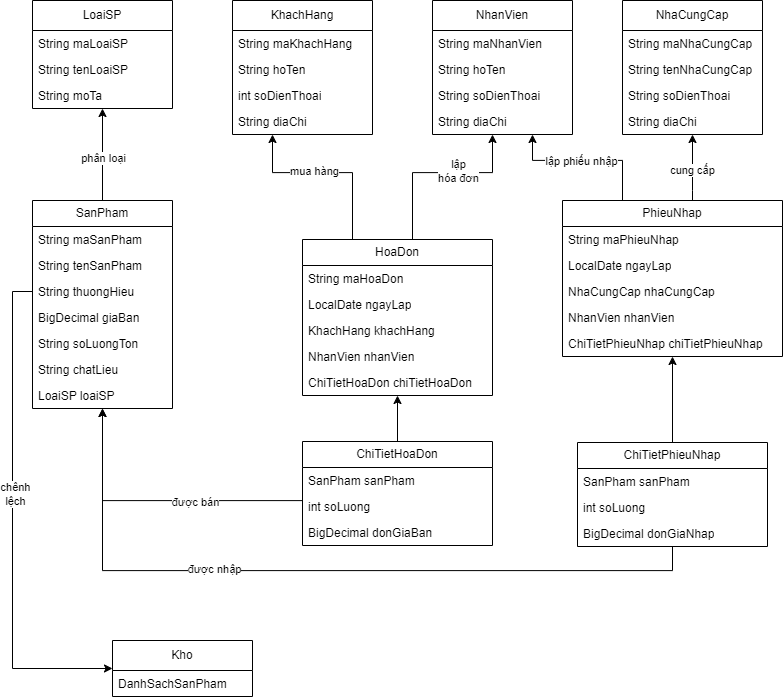

The diagram above was exported from draw.io. Its source (the exported page's mxGraphModel, read from the mxfile embedded in the PNG):
<mxGraphModel dx="1050" dy="621" grid="1" gridSize="10" guides="1" tooltips="1" connect="1" arrows="1" fold="1" page="1" pageScale="1" pageWidth="827" pageHeight="1169" math="0" shadow="0">
  <root>
    <mxCell id="0" />
    <mxCell id="1" parent="0" />
    <mxCell id="Sm_yoOOlT7abDSUIx1EP-19" style="edgeStyle=orthogonalEdgeStyle;rounded=0;orthogonalLoop=1;jettySize=auto;html=1;" parent="1" source="Sm_yoOOlT7abDSUIx1EP-1" target="Sm_yoOOlT7abDSUIx1EP-10" edge="1">
      <mxGeometry relative="1" as="geometry" />
    </mxCell>
    <mxCell id="Sm_yoOOlT7abDSUIx1EP-73" value="phân loại" style="edgeLabel;html=1;align=center;verticalAlign=middle;resizable=0;points=[];" parent="Sm_yoOOlT7abDSUIx1EP-19" connectable="0" vertex="1">
      <mxGeometry x="-0.0768" relative="1" as="geometry">
        <mxPoint y="-1" as="offset" />
      </mxGeometry>
    </mxCell>
    <mxCell id="Sm_yoOOlT7abDSUIx1EP-1" value="SanPham" style="swimlane;fontStyle=0;childLayout=stackLayout;horizontal=1;startSize=26;fillColor=none;horizontalStack=0;resizeParent=1;resizeParentMax=0;resizeLast=0;collapsible=1;marginBottom=0;whiteSpace=wrap;html=1;" parent="1" vertex="1">
      <mxGeometry x="40" y="240" width="140" height="208" as="geometry" />
    </mxCell>
    <mxCell id="Sm_yoOOlT7abDSUIx1EP-2" value="String maSanPham" style="text;strokeColor=none;fillColor=none;align=left;verticalAlign=top;spacingLeft=4;spacingRight=4;overflow=hidden;rotatable=0;points=[[0,0.5],[1,0.5]];portConstraint=eastwest;whiteSpace=wrap;html=1;" parent="Sm_yoOOlT7abDSUIx1EP-1" vertex="1">
      <mxGeometry y="26" width="140" height="26" as="geometry" />
    </mxCell>
    <mxCell id="Sm_yoOOlT7abDSUIx1EP-3" value="String tenSanPham" style="text;strokeColor=none;fillColor=none;align=left;verticalAlign=top;spacingLeft=4;spacingRight=4;overflow=hidden;rotatable=0;points=[[0,0.5],[1,0.5]];portConstraint=eastwest;whiteSpace=wrap;html=1;" parent="Sm_yoOOlT7abDSUIx1EP-1" vertex="1">
      <mxGeometry y="52" width="140" height="26" as="geometry" />
    </mxCell>
    <mxCell id="Sm_yoOOlT7abDSUIx1EP-4" value="String thuongHieu" style="text;strokeColor=none;fillColor=none;align=left;verticalAlign=top;spacingLeft=4;spacingRight=4;overflow=hidden;rotatable=0;points=[[0,0.5],[1,0.5]];portConstraint=eastwest;whiteSpace=wrap;html=1;" parent="Sm_yoOOlT7abDSUIx1EP-1" vertex="1">
      <mxGeometry y="78" width="140" height="26" as="geometry" />
    </mxCell>
    <mxCell id="Sm_yoOOlT7abDSUIx1EP-5" value="BigDecimal giaBan" style="text;strokeColor=none;fillColor=none;align=left;verticalAlign=top;spacingLeft=4;spacingRight=4;overflow=hidden;rotatable=0;points=[[0,0.5],[1,0.5]];portConstraint=eastwest;whiteSpace=wrap;html=1;" parent="Sm_yoOOlT7abDSUIx1EP-1" vertex="1">
      <mxGeometry y="104" width="140" height="26" as="geometry" />
    </mxCell>
    <mxCell id="Sm_yoOOlT7abDSUIx1EP-6" value="String soLuongTon" style="text;strokeColor=none;fillColor=none;align=left;verticalAlign=top;spacingLeft=4;spacingRight=4;overflow=hidden;rotatable=0;points=[[0,0.5],[1,0.5]];portConstraint=eastwest;whiteSpace=wrap;html=1;" parent="Sm_yoOOlT7abDSUIx1EP-1" vertex="1">
      <mxGeometry y="130" width="140" height="26" as="geometry" />
    </mxCell>
    <mxCell id="Sm_yoOOlT7abDSUIx1EP-7" value="String chatLieu" style="text;strokeColor=none;fillColor=none;align=left;verticalAlign=top;spacingLeft=4;spacingRight=4;overflow=hidden;rotatable=0;points=[[0,0.5],[1,0.5]];portConstraint=eastwest;whiteSpace=wrap;html=1;" parent="Sm_yoOOlT7abDSUIx1EP-1" vertex="1">
      <mxGeometry y="156" width="140" height="26" as="geometry" />
    </mxCell>
    <mxCell id="Sm_yoOOlT7abDSUIx1EP-9" value="LoaiSP loaiSP" style="text;strokeColor=none;fillColor=none;align=left;verticalAlign=top;spacingLeft=4;spacingRight=4;overflow=hidden;rotatable=0;points=[[0,0.5],[1,0.5]];portConstraint=eastwest;whiteSpace=wrap;html=1;" parent="Sm_yoOOlT7abDSUIx1EP-1" vertex="1">
      <mxGeometry y="182" width="140" height="26" as="geometry" />
    </mxCell>
    <mxCell id="Sm_yoOOlT7abDSUIx1EP-10" value="LoaiSP" style="swimlane;fontStyle=0;childLayout=stackLayout;horizontal=1;startSize=30;fillColor=none;horizontalStack=0;resizeParent=1;resizeParentMax=0;resizeLast=0;collapsible=1;marginBottom=0;whiteSpace=wrap;html=1;" parent="1" vertex="1">
      <mxGeometry x="40" y="40" width="140" height="108" as="geometry" />
    </mxCell>
    <mxCell id="Sm_yoOOlT7abDSUIx1EP-11" value="String maLoaiSP" style="text;strokeColor=none;fillColor=none;align=left;verticalAlign=top;spacingLeft=4;spacingRight=4;overflow=hidden;rotatable=0;points=[[0,0.5],[1,0.5]];portConstraint=eastwest;whiteSpace=wrap;html=1;" parent="Sm_yoOOlT7abDSUIx1EP-10" vertex="1">
      <mxGeometry y="30" width="140" height="26" as="geometry" />
    </mxCell>
    <mxCell id="Sm_yoOOlT7abDSUIx1EP-12" value="String tenLoaiSP" style="text;strokeColor=none;fillColor=none;align=left;verticalAlign=top;spacingLeft=4;spacingRight=4;overflow=hidden;rotatable=0;points=[[0,0.5],[1,0.5]];portConstraint=eastwest;whiteSpace=wrap;html=1;" parent="Sm_yoOOlT7abDSUIx1EP-10" vertex="1">
      <mxGeometry y="56" width="140" height="26" as="geometry" />
    </mxCell>
    <mxCell id="Sm_yoOOlT7abDSUIx1EP-13" value="String moTa" style="text;strokeColor=none;fillColor=none;align=left;verticalAlign=top;spacingLeft=4;spacingRight=4;overflow=hidden;rotatable=0;points=[[0,0.5],[1,0.5]];portConstraint=eastwest;whiteSpace=wrap;html=1;" parent="Sm_yoOOlT7abDSUIx1EP-10" vertex="1">
      <mxGeometry y="82" width="140" height="26" as="geometry" />
    </mxCell>
    <mxCell id="Sm_yoOOlT7abDSUIx1EP-20" value="KhachHang" style="swimlane;fontStyle=0;childLayout=stackLayout;horizontal=1;startSize=30;fillColor=none;horizontalStack=0;resizeParent=1;resizeParentMax=0;resizeLast=0;collapsible=1;marginBottom=0;whiteSpace=wrap;html=1;" parent="1" vertex="1">
      <mxGeometry x="240" y="40" width="140" height="134" as="geometry" />
    </mxCell>
    <mxCell id="Sm_yoOOlT7abDSUIx1EP-21" value="String maKhachHang" style="text;strokeColor=none;fillColor=none;align=left;verticalAlign=top;spacingLeft=4;spacingRight=4;overflow=hidden;rotatable=0;points=[[0,0.5],[1,0.5]];portConstraint=eastwest;whiteSpace=wrap;html=1;" parent="Sm_yoOOlT7abDSUIx1EP-20" vertex="1">
      <mxGeometry y="30" width="140" height="26" as="geometry" />
    </mxCell>
    <mxCell id="Sm_yoOOlT7abDSUIx1EP-22" value="String hoTen" style="text;strokeColor=none;fillColor=none;align=left;verticalAlign=top;spacingLeft=4;spacingRight=4;overflow=hidden;rotatable=0;points=[[0,0.5],[1,0.5]];portConstraint=eastwest;whiteSpace=wrap;html=1;" parent="Sm_yoOOlT7abDSUIx1EP-20" vertex="1">
      <mxGeometry y="56" width="140" height="26" as="geometry" />
    </mxCell>
    <mxCell id="Sm_yoOOlT7abDSUIx1EP-23" value="int soDienThoai" style="text;strokeColor=none;fillColor=none;align=left;verticalAlign=top;spacingLeft=4;spacingRight=4;overflow=hidden;rotatable=0;points=[[0,0.5],[1,0.5]];portConstraint=eastwest;whiteSpace=wrap;html=1;" parent="Sm_yoOOlT7abDSUIx1EP-20" vertex="1">
      <mxGeometry y="82" width="140" height="26" as="geometry" />
    </mxCell>
    <mxCell id="Sm_yoOOlT7abDSUIx1EP-28" value="String diaChi" style="text;strokeColor=none;fillColor=none;align=left;verticalAlign=top;spacingLeft=4;spacingRight=4;overflow=hidden;rotatable=0;points=[[0,0.5],[1,0.5]];portConstraint=eastwest;whiteSpace=wrap;html=1;" parent="Sm_yoOOlT7abDSUIx1EP-20" vertex="1">
      <mxGeometry y="108" width="140" height="26" as="geometry" />
    </mxCell>
    <mxCell id="Sm_yoOOlT7abDSUIx1EP-24" value="NhanVien" style="swimlane;fontStyle=0;childLayout=stackLayout;horizontal=1;startSize=30;fillColor=none;horizontalStack=0;resizeParent=1;resizeParentMax=0;resizeLast=0;collapsible=1;marginBottom=0;whiteSpace=wrap;html=1;" parent="1" vertex="1">
      <mxGeometry x="440" y="40" width="140" height="134" as="geometry" />
    </mxCell>
    <mxCell id="Sm_yoOOlT7abDSUIx1EP-25" value="String maNhanVien" style="text;strokeColor=none;fillColor=none;align=left;verticalAlign=top;spacingLeft=4;spacingRight=4;overflow=hidden;rotatable=0;points=[[0,0.5],[1,0.5]];portConstraint=eastwest;whiteSpace=wrap;html=1;" parent="Sm_yoOOlT7abDSUIx1EP-24" vertex="1">
      <mxGeometry y="30" width="140" height="26" as="geometry" />
    </mxCell>
    <mxCell id="Sm_yoOOlT7abDSUIx1EP-26" value="String hoTen" style="text;strokeColor=none;fillColor=none;align=left;verticalAlign=top;spacingLeft=4;spacingRight=4;overflow=hidden;rotatable=0;points=[[0,0.5],[1,0.5]];portConstraint=eastwest;whiteSpace=wrap;html=1;" parent="Sm_yoOOlT7abDSUIx1EP-24" vertex="1">
      <mxGeometry y="56" width="140" height="26" as="geometry" />
    </mxCell>
    <mxCell id="Sm_yoOOlT7abDSUIx1EP-31" value="String soDienThoai" style="text;strokeColor=none;fillColor=none;align=left;verticalAlign=top;spacingLeft=4;spacingRight=4;overflow=hidden;rotatable=0;points=[[0,0.5],[1,0.5]];portConstraint=eastwest;whiteSpace=wrap;html=1;" parent="Sm_yoOOlT7abDSUIx1EP-24" vertex="1">
      <mxGeometry y="82" width="140" height="26" as="geometry" />
    </mxCell>
    <mxCell id="Sm_yoOOlT7abDSUIx1EP-27" value="String diaChi" style="text;strokeColor=none;fillColor=none;align=left;verticalAlign=top;spacingLeft=4;spacingRight=4;overflow=hidden;rotatable=0;points=[[0,0.5],[1,0.5]];portConstraint=eastwest;whiteSpace=wrap;html=1;" parent="Sm_yoOOlT7abDSUIx1EP-24" vertex="1">
      <mxGeometry y="108" width="140" height="26" as="geometry" />
    </mxCell>
    <mxCell id="Sm_yoOOlT7abDSUIx1EP-32" value="NhaCungCap" style="swimlane;fontStyle=0;childLayout=stackLayout;horizontal=1;startSize=30;fillColor=none;horizontalStack=0;resizeParent=1;resizeParentMax=0;resizeLast=0;collapsible=1;marginBottom=0;whiteSpace=wrap;html=1;" parent="1" vertex="1">
      <mxGeometry x="630" y="40" width="140" height="134" as="geometry" />
    </mxCell>
    <mxCell id="Sm_yoOOlT7abDSUIx1EP-33" value="String maNhaCungCap" style="text;strokeColor=none;fillColor=none;align=left;verticalAlign=top;spacingLeft=4;spacingRight=4;overflow=hidden;rotatable=0;points=[[0,0.5],[1,0.5]];portConstraint=eastwest;whiteSpace=wrap;html=1;" parent="Sm_yoOOlT7abDSUIx1EP-32" vertex="1">
      <mxGeometry y="30" width="140" height="26" as="geometry" />
    </mxCell>
    <mxCell id="Sm_yoOOlT7abDSUIx1EP-34" value="String tenNhaCungCap" style="text;strokeColor=none;fillColor=none;align=left;verticalAlign=top;spacingLeft=4;spacingRight=4;overflow=hidden;rotatable=0;points=[[0,0.5],[1,0.5]];portConstraint=eastwest;whiteSpace=wrap;html=1;" parent="Sm_yoOOlT7abDSUIx1EP-32" vertex="1">
      <mxGeometry y="56" width="140" height="26" as="geometry" />
    </mxCell>
    <mxCell id="Sm_yoOOlT7abDSUIx1EP-35" value="String soDienThoai" style="text;strokeColor=none;fillColor=none;align=left;verticalAlign=top;spacingLeft=4;spacingRight=4;overflow=hidden;rotatable=0;points=[[0,0.5],[1,0.5]];portConstraint=eastwest;whiteSpace=wrap;html=1;" parent="Sm_yoOOlT7abDSUIx1EP-32" vertex="1">
      <mxGeometry y="82" width="140" height="26" as="geometry" />
    </mxCell>
    <mxCell id="Sm_yoOOlT7abDSUIx1EP-36" value="String diaChi" style="text;strokeColor=none;fillColor=none;align=left;verticalAlign=top;spacingLeft=4;spacingRight=4;overflow=hidden;rotatable=0;points=[[0,0.5],[1,0.5]];portConstraint=eastwest;whiteSpace=wrap;html=1;" parent="Sm_yoOOlT7abDSUIx1EP-32" vertex="1">
      <mxGeometry y="108" width="140" height="26" as="geometry" />
    </mxCell>
    <mxCell id="Sm_yoOOlT7abDSUIx1EP-53" style="edgeStyle=orthogonalEdgeStyle;rounded=0;orthogonalLoop=1;jettySize=auto;html=1;" parent="1" source="Sm_yoOOlT7abDSUIx1EP-37" target="Sm_yoOOlT7abDSUIx1EP-20" edge="1">
      <mxGeometry relative="1" as="geometry">
        <Array as="points">
          <mxPoint x="360" y="212.06" />
          <mxPoint x="280" y="212.06" />
        </Array>
      </mxGeometry>
    </mxCell>
    <mxCell id="Sm_yoOOlT7abDSUIx1EP-55" value="mua hàng" style="edgeLabel;html=1;align=center;verticalAlign=middle;resizable=0;points=[];" parent="Sm_yoOOlT7abDSUIx1EP-53" connectable="0" vertex="1">
      <mxGeometry x="0.1346" y="-2" relative="1" as="geometry">
        <mxPoint as="offset" />
      </mxGeometry>
    </mxCell>
    <mxCell id="Sm_yoOOlT7abDSUIx1EP-54" style="edgeStyle=orthogonalEdgeStyle;rounded=0;orthogonalLoop=1;jettySize=auto;html=1;" parent="1" source="Sm_yoOOlT7abDSUIx1EP-37" target="Sm_yoOOlT7abDSUIx1EP-24" edge="1">
      <mxGeometry relative="1" as="geometry">
        <Array as="points">
          <mxPoint x="420" y="212.06" />
          <mxPoint x="500" y="212.06" />
        </Array>
      </mxGeometry>
    </mxCell>
    <mxCell id="Sm_yoOOlT7abDSUIx1EP-56" value="lập&lt;div&gt;hóa đơn&lt;/div&gt;" style="edgeLabel;html=1;align=center;verticalAlign=middle;resizable=0;points=[];textShadow=0;labelBorderColor=none;" parent="Sm_yoOOlT7abDSUIx1EP-54" connectable="0" vertex="1">
      <mxGeometry x="0.1013" y="2" relative="1" as="geometry">
        <mxPoint x="10" as="offset" />
      </mxGeometry>
    </mxCell>
    <mxCell id="Sm_yoOOlT7abDSUIx1EP-37" value="HoaDon" style="swimlane;fontStyle=0;childLayout=stackLayout;horizontal=1;startSize=26;fillColor=none;horizontalStack=0;resizeParent=1;resizeParentMax=0;resizeLast=0;collapsible=1;marginBottom=0;whiteSpace=wrap;html=1;" parent="1" vertex="1">
      <mxGeometry x="310" y="279" width="190" height="156" as="geometry" />
    </mxCell>
    <mxCell id="Sm_yoOOlT7abDSUIx1EP-38" value="String maHoaDon" style="text;strokeColor=none;fillColor=none;align=left;verticalAlign=top;spacingLeft=4;spacingRight=4;overflow=hidden;rotatable=0;points=[[0,0.5],[1,0.5]];portConstraint=eastwest;whiteSpace=wrap;html=1;" parent="Sm_yoOOlT7abDSUIx1EP-37" vertex="1">
      <mxGeometry y="26" width="190" height="26" as="geometry" />
    </mxCell>
    <mxCell id="Sm_yoOOlT7abDSUIx1EP-39" value="LocalDate ngayLap" style="text;strokeColor=none;fillColor=none;align=left;verticalAlign=top;spacingLeft=4;spacingRight=4;overflow=hidden;rotatable=0;points=[[0,0.5],[1,0.5]];portConstraint=eastwest;whiteSpace=wrap;html=1;" parent="Sm_yoOOlT7abDSUIx1EP-37" vertex="1">
      <mxGeometry y="52" width="190" height="26" as="geometry" />
    </mxCell>
    <mxCell id="Sm_yoOOlT7abDSUIx1EP-40" value="KhachHang khachHang" style="text;strokeColor=none;fillColor=none;align=left;verticalAlign=top;spacingLeft=4;spacingRight=4;overflow=hidden;rotatable=0;points=[[0,0.5],[1,0.5]];portConstraint=eastwest;whiteSpace=wrap;html=1;" parent="Sm_yoOOlT7abDSUIx1EP-37" vertex="1">
      <mxGeometry y="78" width="190" height="26" as="geometry" />
    </mxCell>
    <mxCell id="Sm_yoOOlT7abDSUIx1EP-41" value="NhanVien nhanVien" style="text;strokeColor=none;fillColor=none;align=left;verticalAlign=top;spacingLeft=4;spacingRight=4;overflow=hidden;rotatable=0;points=[[0,0.5],[1,0.5]];portConstraint=eastwest;whiteSpace=wrap;html=1;" parent="Sm_yoOOlT7abDSUIx1EP-37" vertex="1">
      <mxGeometry y="104" width="190" height="26" as="geometry" />
    </mxCell>
    <mxCell id="Sm_yoOOlT7abDSUIx1EP-45" value="ChiTietHoaDon chiTietHoaDon" style="text;strokeColor=none;fillColor=none;align=left;verticalAlign=top;spacingLeft=4;spacingRight=4;overflow=hidden;rotatable=0;points=[[0,0.5],[1,0.5]];portConstraint=eastwest;whiteSpace=wrap;html=1;" parent="Sm_yoOOlT7abDSUIx1EP-37" vertex="1">
      <mxGeometry y="130" width="190" height="26" as="geometry" />
    </mxCell>
    <mxCell id="Sm_yoOOlT7abDSUIx1EP-52" style="edgeStyle=orthogonalEdgeStyle;rounded=0;orthogonalLoop=1;jettySize=auto;html=1;" parent="1" source="Sm_yoOOlT7abDSUIx1EP-46" target="Sm_yoOOlT7abDSUIx1EP-37" edge="1">
      <mxGeometry relative="1" as="geometry" />
    </mxCell>
    <mxCell id="Sm_yoOOlT7abDSUIx1EP-74" style="edgeStyle=orthogonalEdgeStyle;rounded=0;orthogonalLoop=1;jettySize=auto;html=1;" parent="1" source="Sm_yoOOlT7abDSUIx1EP-46" target="Sm_yoOOlT7abDSUIx1EP-1" edge="1">
      <mxGeometry relative="1" as="geometry">
        <Array as="points">
          <mxPoint x="110" y="540.06" />
        </Array>
      </mxGeometry>
    </mxCell>
    <mxCell id="Sm_yoOOlT7abDSUIx1EP-76" value="được bán" style="edgeLabel;html=1;align=center;verticalAlign=middle;resizable=0;points=[];" parent="Sm_yoOOlT7abDSUIx1EP-74" connectable="0" vertex="1">
      <mxGeometry x="-0.2605" y="1" relative="1" as="geometry">
        <mxPoint as="offset" />
      </mxGeometry>
    </mxCell>
    <mxCell id="Sm_yoOOlT7abDSUIx1EP-46" value="ChiTietHoaDon" style="swimlane;fontStyle=0;childLayout=stackLayout;horizontal=1;startSize=26;fillColor=none;horizontalStack=0;resizeParent=1;resizeParentMax=0;resizeLast=0;collapsible=1;marginBottom=0;whiteSpace=wrap;html=1;" parent="1" vertex="1">
      <mxGeometry x="310" y="481" width="190" height="104" as="geometry" />
    </mxCell>
    <mxCell id="Sm_yoOOlT7abDSUIx1EP-47" value="SanPham sanPham" style="text;strokeColor=none;fillColor=none;align=left;verticalAlign=top;spacingLeft=4;spacingRight=4;overflow=hidden;rotatable=0;points=[[0,0.5],[1,0.5]];portConstraint=eastwest;whiteSpace=wrap;html=1;" parent="Sm_yoOOlT7abDSUIx1EP-46" vertex="1">
      <mxGeometry y="26" width="190" height="26" as="geometry" />
    </mxCell>
    <mxCell id="Sm_yoOOlT7abDSUIx1EP-48" value="int soLuong" style="text;strokeColor=none;fillColor=none;align=left;verticalAlign=top;spacingLeft=4;spacingRight=4;overflow=hidden;rotatable=0;points=[[0,0.5],[1,0.5]];portConstraint=eastwest;whiteSpace=wrap;html=1;" parent="Sm_yoOOlT7abDSUIx1EP-46" vertex="1">
      <mxGeometry y="52" width="190" height="26" as="geometry" />
    </mxCell>
    <mxCell id="Sm_yoOOlT7abDSUIx1EP-49" value="BigDecimal donGiaBan" style="text;strokeColor=none;fillColor=none;align=left;verticalAlign=top;spacingLeft=4;spacingRight=4;overflow=hidden;rotatable=0;points=[[0,0.5],[1,0.5]];portConstraint=eastwest;whiteSpace=wrap;html=1;" parent="Sm_yoOOlT7abDSUIx1EP-46" vertex="1">
      <mxGeometry y="78" width="190" height="26" as="geometry" />
    </mxCell>
    <mxCell id="Sm_yoOOlT7abDSUIx1EP-69" style="edgeStyle=orthogonalEdgeStyle;rounded=0;orthogonalLoop=1;jettySize=auto;html=1;" parent="1" source="Sm_yoOOlT7abDSUIx1EP-57" target="Sm_yoOOlT7abDSUIx1EP-32" edge="1">
      <mxGeometry relative="1" as="geometry">
        <Array as="points">
          <mxPoint x="700" y="230" />
          <mxPoint x="700" y="230" />
        </Array>
      </mxGeometry>
    </mxCell>
    <mxCell id="Sm_yoOOlT7abDSUIx1EP-70" value="cung cấp" style="edgeLabel;html=1;align=center;verticalAlign=middle;resizable=0;points=[];" parent="Sm_yoOOlT7abDSUIx1EP-69" connectable="0" vertex="1">
      <mxGeometry x="-0.0523" y="1" relative="1" as="geometry">
        <mxPoint as="offset" />
      </mxGeometry>
    </mxCell>
    <mxCell id="Sm_yoOOlT7abDSUIx1EP-71" style="edgeStyle=orthogonalEdgeStyle;rounded=0;orthogonalLoop=1;jettySize=auto;html=1;" parent="1" source="Sm_yoOOlT7abDSUIx1EP-57" target="Sm_yoOOlT7abDSUIx1EP-24" edge="1">
      <mxGeometry relative="1" as="geometry">
        <Array as="points">
          <mxPoint x="630" y="199.94" />
          <mxPoint x="540" y="199.94" />
        </Array>
      </mxGeometry>
    </mxCell>
    <mxCell id="Sm_yoOOlT7abDSUIx1EP-72" value="lập phiếu nhập" style="edgeLabel;html=1;align=center;verticalAlign=middle;resizable=0;points=[];" parent="Sm_yoOOlT7abDSUIx1EP-71" connectable="0" vertex="1">
      <mxGeometry x="0.053" y="1" relative="1" as="geometry">
        <mxPoint as="offset" />
      </mxGeometry>
    </mxCell>
    <mxCell id="Sm_yoOOlT7abDSUIx1EP-57" value="PhieuNhap" style="swimlane;fontStyle=0;childLayout=stackLayout;horizontal=1;startSize=26;fillColor=none;horizontalStack=0;resizeParent=1;resizeParentMax=0;resizeLast=0;collapsible=1;marginBottom=0;whiteSpace=wrap;html=1;" parent="1" vertex="1">
      <mxGeometry x="570" y="240" width="220" height="156" as="geometry" />
    </mxCell>
    <mxCell id="Sm_yoOOlT7abDSUIx1EP-58" value="String maPhieuNhap" style="text;strokeColor=none;fillColor=none;align=left;verticalAlign=top;spacingLeft=4;spacingRight=4;overflow=hidden;rotatable=0;points=[[0,0.5],[1,0.5]];portConstraint=eastwest;whiteSpace=wrap;html=1;" parent="Sm_yoOOlT7abDSUIx1EP-57" vertex="1">
      <mxGeometry y="26" width="220" height="26" as="geometry" />
    </mxCell>
    <mxCell id="Sm_yoOOlT7abDSUIx1EP-59" value="LocalDate ngayLap" style="text;strokeColor=none;fillColor=none;align=left;verticalAlign=top;spacingLeft=4;spacingRight=4;overflow=hidden;rotatable=0;points=[[0,0.5],[1,0.5]];portConstraint=eastwest;whiteSpace=wrap;html=1;" parent="Sm_yoOOlT7abDSUIx1EP-57" vertex="1">
      <mxGeometry y="52" width="220" height="26" as="geometry" />
    </mxCell>
    <mxCell id="Sm_yoOOlT7abDSUIx1EP-60" value="NhaCungCap nhaCungCap" style="text;strokeColor=none;fillColor=none;align=left;verticalAlign=top;spacingLeft=4;spacingRight=4;overflow=hidden;rotatable=0;points=[[0,0.5],[1,0.5]];portConstraint=eastwest;whiteSpace=wrap;html=1;" parent="Sm_yoOOlT7abDSUIx1EP-57" vertex="1">
      <mxGeometry y="78" width="220" height="26" as="geometry" />
    </mxCell>
    <mxCell id="Sm_yoOOlT7abDSUIx1EP-61" value="NhanVien nhanVien" style="text;strokeColor=none;fillColor=none;align=left;verticalAlign=top;spacingLeft=4;spacingRight=4;overflow=hidden;rotatable=0;points=[[0,0.5],[1,0.5]];portConstraint=eastwest;whiteSpace=wrap;html=1;" parent="Sm_yoOOlT7abDSUIx1EP-57" vertex="1">
      <mxGeometry y="104" width="220" height="26" as="geometry" />
    </mxCell>
    <mxCell id="Sm_yoOOlT7abDSUIx1EP-62" value="ChiTietPhieuNhap chiTietPhieuNhap" style="text;strokeColor=none;fillColor=none;align=left;verticalAlign=top;spacingLeft=4;spacingRight=4;overflow=hidden;rotatable=0;points=[[0,0.5],[1,0.5]];portConstraint=eastwest;whiteSpace=wrap;html=1;" parent="Sm_yoOOlT7abDSUIx1EP-57" vertex="1">
      <mxGeometry y="130" width="220" height="26" as="geometry" />
    </mxCell>
    <mxCell id="Sm_yoOOlT7abDSUIx1EP-67" style="edgeStyle=orthogonalEdgeStyle;rounded=0;orthogonalLoop=1;jettySize=auto;html=1;" parent="1" source="Sm_yoOOlT7abDSUIx1EP-63" target="Sm_yoOOlT7abDSUIx1EP-57" edge="1">
      <mxGeometry relative="1" as="geometry" />
    </mxCell>
    <mxCell id="Sm_yoOOlT7abDSUIx1EP-63" value="ChiTietPhieuNhap" style="swimlane;fontStyle=0;childLayout=stackLayout;horizontal=1;startSize=26;fillColor=none;horizontalStack=0;resizeParent=1;resizeParentMax=0;resizeLast=0;collapsible=1;marginBottom=0;whiteSpace=wrap;html=1;" parent="1" vertex="1">
      <mxGeometry x="585" y="482" width="190" height="104" as="geometry" />
    </mxCell>
    <mxCell id="Sm_yoOOlT7abDSUIx1EP-64" value="SanPham sanPham" style="text;strokeColor=none;fillColor=none;align=left;verticalAlign=top;spacingLeft=4;spacingRight=4;overflow=hidden;rotatable=0;points=[[0,0.5],[1,0.5]];portConstraint=eastwest;whiteSpace=wrap;html=1;" parent="Sm_yoOOlT7abDSUIx1EP-63" vertex="1">
      <mxGeometry y="26" width="190" height="26" as="geometry" />
    </mxCell>
    <mxCell id="Sm_yoOOlT7abDSUIx1EP-65" value="int soLuong" style="text;strokeColor=none;fillColor=none;align=left;verticalAlign=top;spacingLeft=4;spacingRight=4;overflow=hidden;rotatable=0;points=[[0,0.5],[1,0.5]];portConstraint=eastwest;whiteSpace=wrap;html=1;" parent="Sm_yoOOlT7abDSUIx1EP-63" vertex="1">
      <mxGeometry y="52" width="190" height="26" as="geometry" />
    </mxCell>
    <mxCell id="Sm_yoOOlT7abDSUIx1EP-66" value="BigDecimal donGiaNhap" style="text;strokeColor=none;fillColor=none;align=left;verticalAlign=top;spacingLeft=4;spacingRight=4;overflow=hidden;rotatable=0;points=[[0,0.5],[1,0.5]];portConstraint=eastwest;whiteSpace=wrap;html=1;" parent="Sm_yoOOlT7abDSUIx1EP-63" vertex="1">
      <mxGeometry y="78" width="190" height="26" as="geometry" />
    </mxCell>
    <mxCell id="Sm_yoOOlT7abDSUIx1EP-75" style="edgeStyle=orthogonalEdgeStyle;rounded=0;orthogonalLoop=1;jettySize=auto;html=1;" parent="1" source="Sm_yoOOlT7abDSUIx1EP-63" target="Sm_yoOOlT7abDSUIx1EP-1" edge="1">
      <mxGeometry relative="1" as="geometry">
        <Array as="points">
          <mxPoint x="680" y="610.06" />
          <mxPoint x="110" y="610.06" />
        </Array>
      </mxGeometry>
    </mxCell>
    <mxCell id="Sm_yoOOlT7abDSUIx1EP-77" value="được nhập" style="edgeLabel;html=1;align=center;verticalAlign=middle;resizable=0;points=[];" parent="Sm_yoOOlT7abDSUIx1EP-75" connectable="0" vertex="1">
      <mxGeometry x="0.2812" y="-2" relative="1" as="geometry">
        <mxPoint x="1" as="offset" />
      </mxGeometry>
    </mxCell>
    <mxCell id="0fd2kvADR6DuZD-CaWZj-2" value="Kho" style="swimlane;fontStyle=0;childLayout=stackLayout;horizontal=1;startSize=30;fillColor=none;horizontalStack=0;resizeParent=1;resizeParentMax=0;resizeLast=0;collapsible=1;marginBottom=0;whiteSpace=wrap;html=1;" vertex="1" parent="1">
      <mxGeometry x="120" y="680" width="140" height="56" as="geometry" />
    </mxCell>
    <mxCell id="0fd2kvADR6DuZD-CaWZj-3" value="DanhSachSanPham" style="text;strokeColor=none;fillColor=none;align=left;verticalAlign=top;spacingLeft=4;spacingRight=4;overflow=hidden;rotatable=0;points=[[0,0.5],[1,0.5]];portConstraint=eastwest;whiteSpace=wrap;html=1;" vertex="1" parent="0fd2kvADR6DuZD-CaWZj-2">
      <mxGeometry y="30" width="140" height="26" as="geometry" />
    </mxCell>
    <mxCell id="0fd2kvADR6DuZD-CaWZj-6" style="edgeStyle=orthogonalEdgeStyle;rounded=0;orthogonalLoop=1;jettySize=auto;html=1;" edge="1" parent="1" source="Sm_yoOOlT7abDSUIx1EP-4" target="0fd2kvADR6DuZD-CaWZj-2">
      <mxGeometry relative="1" as="geometry">
        <Array as="points">
          <mxPoint x="20" y="331" />
          <mxPoint x="20" y="708" />
        </Array>
      </mxGeometry>
    </mxCell>
    <mxCell id="0fd2kvADR6DuZD-CaWZj-7" value="chênh&lt;div&gt;lệch&lt;/div&gt;" style="edgeLabel;html=1;align=center;verticalAlign=middle;resizable=0;points=[];" vertex="1" connectable="0" parent="0fd2kvADR6DuZD-CaWZj-6">
      <mxGeometry x="-0.105" y="2" relative="1" as="geometry">
        <mxPoint as="offset" />
      </mxGeometry>
    </mxCell>
  </root>
</mxGraphModel>